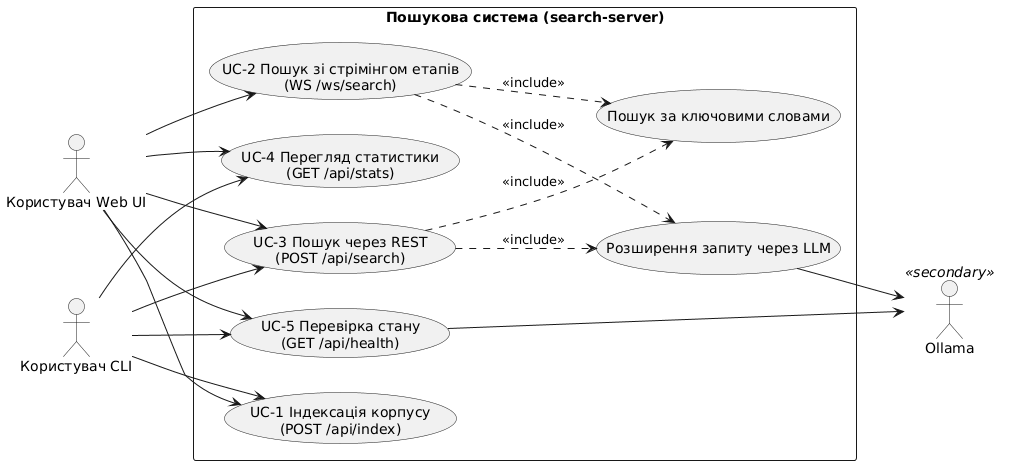

The diagram above was rendered by PlantUML. Its source (embedded in the PNG):
@startuml use_case
left to right direction
skinparam packageStyle rectangle

actor "Користувач Web UI" as WebUser
actor "Користувач CLI" as CliUser
actor "Ollama" as Ollama <<secondary>>

rectangle "Пошукова система (search-server)" {
  usecase "UC-1 Індексація корпусу\n(POST /api/index)" as UC1
  usecase "UC-2 Пошук зі стрімінгом етапів\n(WS /ws/search)" as UC2
  usecase "UC-3 Пошук через REST\n(POST /api/search)" as UC3
  usecase "UC-4 Перегляд статистики\n(GET /api/stats)" as UC4
  usecase "UC-5 Перевірка стану\n(GET /api/health)" as UC5
  usecase "Розширення запиту через LLM" as UCExp
  usecase "Пошук за ключовими словами" as UCKw
}

WebUser --> UC1
WebUser --> UC2
WebUser --> UC3
WebUser --> UC4
WebUser --> UC5

CliUser --> UC1
CliUser --> UC3
CliUser --> UC4
CliUser --> UC5

UC2 ..> UCExp : <<include>>
UC2 ..> UCKw : <<include>>
UC3 ..> UCExp : <<include>>
UC3 ..> UCKw : <<include>>

UCExp --> Ollama
UC5 --> Ollama
@enduml